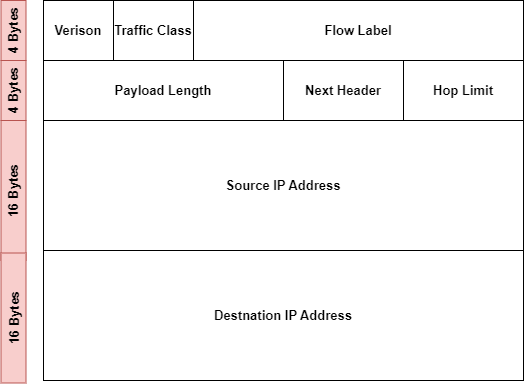

The diagram above was exported from draw.io. Its source (the exported page's mxGraphModel, read from the mxfile embedded in the PNG):
<mxGraphModel dx="1151" dy="731" grid="1" gridSize="10" guides="1" tooltips="1" connect="1" arrows="1" fold="1" page="1" pageScale="1" pageWidth="827" pageHeight="1169" math="0" shadow="0">
  <root>
    <mxCell id="0" />
    <mxCell id="1" parent="0" />
    <mxCell id="JYCvnUQSPbf-ZO-eZl0_-1" value="Verison" style="whiteSpace=wrap;html=1;fontStyle=1;fontSize=13;" vertex="1" parent="1">
      <mxGeometry x="160" y="120" width="70" height="60" as="geometry" />
    </mxCell>
    <mxCell id="JYCvnUQSPbf-ZO-eZl0_-2" value="Traffic Class" style="whiteSpace=wrap;html=1;fontStyle=1;fontSize=13;" vertex="1" parent="1">
      <mxGeometry x="230" y="120" width="80" height="60" as="geometry" />
    </mxCell>
    <mxCell id="JYCvnUQSPbf-ZO-eZl0_-3" value="Flow Label" style="whiteSpace=wrap;html=1;fontStyle=1;fontSize=13;" vertex="1" parent="1">
      <mxGeometry x="310" y="120" width="330" height="60" as="geometry" />
    </mxCell>
    <mxCell id="JYCvnUQSPbf-ZO-eZl0_-4" value="Payload Length" style="whiteSpace=wrap;html=1;fontStyle=1;fontSize=13;" vertex="1" parent="1">
      <mxGeometry x="160" y="180" width="240" height="60" as="geometry" />
    </mxCell>
    <mxCell id="JYCvnUQSPbf-ZO-eZl0_-5" value="Next Header" style="whiteSpace=wrap;html=1;fontStyle=1;fontSize=13;" vertex="1" parent="1">
      <mxGeometry x="400" y="180" width="120" height="60" as="geometry" />
    </mxCell>
    <mxCell id="JYCvnUQSPbf-ZO-eZl0_-6" value="Hop Limit" style="whiteSpace=wrap;html=1;fontStyle=1;fontSize=13;" vertex="1" parent="1">
      <mxGeometry x="520" y="180" width="120" height="60" as="geometry" />
    </mxCell>
    <mxCell id="JYCvnUQSPbf-ZO-eZl0_-7" value="Source IP Address" style="whiteSpace=wrap;html=1;fontStyle=1;fontSize=13;" vertex="1" parent="1">
      <mxGeometry x="160" y="240" width="480" height="130" as="geometry" />
    </mxCell>
    <mxCell id="JYCvnUQSPbf-ZO-eZl0_-8" value="Destnation IP Address" style="whiteSpace=wrap;html=1;fontStyle=1;fontSize=13;" vertex="1" parent="1">
      <mxGeometry x="160" y="370" width="480" height="130" as="geometry" />
    </mxCell>
    <mxCell id="JYCvnUQSPbf-ZO-eZl0_-9" value="4 Bytes" style="whiteSpace=wrap;html=1;rotation=-90;fillColor=#f8cecc;strokeColor=#b85450;fontStyle=1;fontSize=13;" vertex="1" parent="1">
      <mxGeometry x="100" y="137.5" width="60" height="25" as="geometry" />
    </mxCell>
    <mxCell id="JYCvnUQSPbf-ZO-eZl0_-11" value="4 Bytes" style="whiteSpace=wrap;html=1;rotation=-90;fillColor=#f8cecc;strokeColor=#b85450;fontStyle=1;fontSize=13;" vertex="1" parent="1">
      <mxGeometry x="100" y="197.5" width="60" height="25" as="geometry" />
    </mxCell>
    <mxCell id="JYCvnUQSPbf-ZO-eZl0_-12" value="16 Bytes" style="whiteSpace=wrap;html=1;rotation=-90;fillColor=#f8cecc;strokeColor=#b85450;fontStyle=1;fontSize=13;" vertex="1" parent="1">
      <mxGeometry x="60" y="297.5" width="140" height="25" as="geometry" />
    </mxCell>
    <mxCell id="JYCvnUQSPbf-ZO-eZl0_-13" value="16 Bytes" style="whiteSpace=wrap;html=1;rotation=-90;fillColor=#f8cecc;strokeColor=#b85450;fontStyle=1;fontSize=13;" vertex="1" parent="1">
      <mxGeometry x="65" y="425" width="130" height="25" as="geometry" />
    </mxCell>
  </root>
</mxGraphModel>